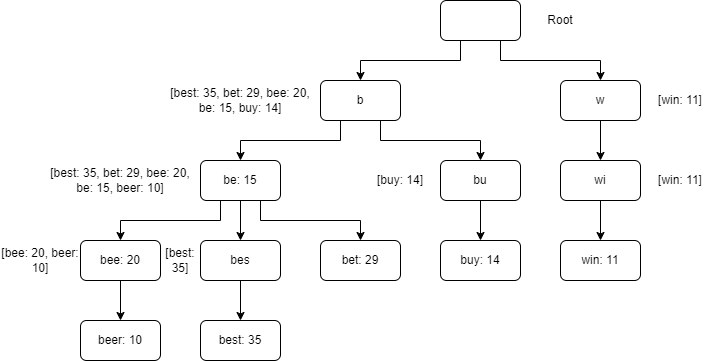

The diagram above was exported from draw.io. Its source (the exported page's mxGraphModel, read from the mxfile embedded in the PNG):
<mxGraphModel dx="882" dy="578" grid="1" gridSize="10" guides="1" tooltips="1" connect="1" arrows="1" fold="1" page="1" pageScale="1" pageWidth="850" pageHeight="1100" math="0" shadow="0">
  <root>
    <mxCell id="0" />
    <mxCell id="1" parent="0" />
    <mxCell id="k6kW4inmM4sqcAP__xaA-16" style="edgeStyle=orthogonalEdgeStyle;rounded=0;orthogonalLoop=1;jettySize=auto;html=1;exitX=0.25;exitY=1;exitDx=0;exitDy=0;entryX=0.5;entryY=0;entryDx=0;entryDy=0;" edge="1" parent="1" source="k6kW4inmM4sqcAP__xaA-1" target="k6kW4inmM4sqcAP__xaA-7">
      <mxGeometry relative="1" as="geometry" />
    </mxCell>
    <mxCell id="k6kW4inmM4sqcAP__xaA-17" style="edgeStyle=orthogonalEdgeStyle;rounded=0;orthogonalLoop=1;jettySize=auto;html=1;exitX=0.75;exitY=1;exitDx=0;exitDy=0;entryX=0.5;entryY=0;entryDx=0;entryDy=0;" edge="1" parent="1" source="k6kW4inmM4sqcAP__xaA-1" target="k6kW4inmM4sqcAP__xaA-8">
      <mxGeometry relative="1" as="geometry" />
    </mxCell>
    <mxCell id="k6kW4inmM4sqcAP__xaA-1" value="" style="rounded=1;whiteSpace=wrap;html=1;" vertex="1" parent="1">
      <mxGeometry x="480" y="40" width="80" height="40" as="geometry" />
    </mxCell>
    <mxCell id="k6kW4inmM4sqcAP__xaA-22" style="edgeStyle=orthogonalEdgeStyle;rounded=0;orthogonalLoop=1;jettySize=auto;html=1;exitX=0.5;exitY=1;exitDx=0;exitDy=0;" edge="1" parent="1" source="k6kW4inmM4sqcAP__xaA-2" target="k6kW4inmM4sqcAP__xaA-5">
      <mxGeometry relative="1" as="geometry" />
    </mxCell>
    <mxCell id="k6kW4inmM4sqcAP__xaA-23" style="edgeStyle=orthogonalEdgeStyle;rounded=0;orthogonalLoop=1;jettySize=auto;html=1;exitX=0.75;exitY=1;exitDx=0;exitDy=0;entryX=0.5;entryY=0;entryDx=0;entryDy=0;" edge="1" parent="1" source="k6kW4inmM4sqcAP__xaA-2" target="k6kW4inmM4sqcAP__xaA-6">
      <mxGeometry relative="1" as="geometry" />
    </mxCell>
    <mxCell id="k6kW4inmM4sqcAP__xaA-24" style="edgeStyle=orthogonalEdgeStyle;rounded=0;orthogonalLoop=1;jettySize=auto;html=1;exitX=0.25;exitY=1;exitDx=0;exitDy=0;entryX=0.5;entryY=0;entryDx=0;entryDy=0;" edge="1" parent="1" source="k6kW4inmM4sqcAP__xaA-2" target="k6kW4inmM4sqcAP__xaA-4">
      <mxGeometry relative="1" as="geometry" />
    </mxCell>
    <mxCell id="k6kW4inmM4sqcAP__xaA-2" value="be: 15" style="rounded=1;whiteSpace=wrap;html=1;" vertex="1" parent="1">
      <mxGeometry x="240" y="200" width="80" height="40" as="geometry" />
    </mxCell>
    <mxCell id="k6kW4inmM4sqcAP__xaA-25" style="edgeStyle=orthogonalEdgeStyle;rounded=0;orthogonalLoop=1;jettySize=auto;html=1;exitX=0.5;exitY=1;exitDx=0;exitDy=0;entryX=0.5;entryY=0;entryDx=0;entryDy=0;" edge="1" parent="1" source="k6kW4inmM4sqcAP__xaA-4" target="k6kW4inmM4sqcAP__xaA-15">
      <mxGeometry relative="1" as="geometry" />
    </mxCell>
    <mxCell id="k6kW4inmM4sqcAP__xaA-4" value="bee: 20" style="rounded=1;whiteSpace=wrap;html=1;" vertex="1" parent="1">
      <mxGeometry x="120" y="280" width="80" height="40" as="geometry" />
    </mxCell>
    <mxCell id="k6kW4inmM4sqcAP__xaA-26" style="edgeStyle=orthogonalEdgeStyle;rounded=0;orthogonalLoop=1;jettySize=auto;html=1;exitX=0.5;exitY=1;exitDx=0;exitDy=0;entryX=0.5;entryY=0;entryDx=0;entryDy=0;" edge="1" parent="1" source="k6kW4inmM4sqcAP__xaA-5" target="k6kW4inmM4sqcAP__xaA-14">
      <mxGeometry relative="1" as="geometry" />
    </mxCell>
    <mxCell id="k6kW4inmM4sqcAP__xaA-5" value="bes" style="rounded=1;whiteSpace=wrap;html=1;" vertex="1" parent="1">
      <mxGeometry x="240" y="280" width="80" height="40" as="geometry" />
    </mxCell>
    <mxCell id="k6kW4inmM4sqcAP__xaA-6" value="bet: 29" style="rounded=1;whiteSpace=wrap;html=1;" vertex="1" parent="1">
      <mxGeometry x="360" y="280" width="80" height="40" as="geometry" />
    </mxCell>
    <mxCell id="k6kW4inmM4sqcAP__xaA-20" style="edgeStyle=orthogonalEdgeStyle;rounded=0;orthogonalLoop=1;jettySize=auto;html=1;exitX=0.75;exitY=1;exitDx=0;exitDy=0;entryX=0.5;entryY=0;entryDx=0;entryDy=0;" edge="1" parent="1" source="k6kW4inmM4sqcAP__xaA-7" target="k6kW4inmM4sqcAP__xaA-11">
      <mxGeometry relative="1" as="geometry" />
    </mxCell>
    <mxCell id="k6kW4inmM4sqcAP__xaA-21" style="edgeStyle=orthogonalEdgeStyle;rounded=0;orthogonalLoop=1;jettySize=auto;html=1;exitX=0.25;exitY=1;exitDx=0;exitDy=0;" edge="1" parent="1" source="k6kW4inmM4sqcAP__xaA-7" target="k6kW4inmM4sqcAP__xaA-2">
      <mxGeometry relative="1" as="geometry" />
    </mxCell>
    <mxCell id="k6kW4inmM4sqcAP__xaA-7" value="b" style="rounded=1;whiteSpace=wrap;html=1;" vertex="1" parent="1">
      <mxGeometry x="360" y="120" width="80" height="40" as="geometry" />
    </mxCell>
    <mxCell id="k6kW4inmM4sqcAP__xaA-18" style="edgeStyle=orthogonalEdgeStyle;rounded=0;orthogonalLoop=1;jettySize=auto;html=1;exitX=0.5;exitY=1;exitDx=0;exitDy=0;entryX=0.5;entryY=0;entryDx=0;entryDy=0;" edge="1" parent="1" source="k6kW4inmM4sqcAP__xaA-8" target="k6kW4inmM4sqcAP__xaA-9">
      <mxGeometry relative="1" as="geometry" />
    </mxCell>
    <mxCell id="k6kW4inmM4sqcAP__xaA-8" value="w" style="rounded=1;whiteSpace=wrap;html=1;" vertex="1" parent="1">
      <mxGeometry x="600" y="120" width="80" height="40" as="geometry" />
    </mxCell>
    <mxCell id="k6kW4inmM4sqcAP__xaA-19" style="edgeStyle=orthogonalEdgeStyle;rounded=0;orthogonalLoop=1;jettySize=auto;html=1;exitX=0.5;exitY=1;exitDx=0;exitDy=0;entryX=0.5;entryY=0;entryDx=0;entryDy=0;" edge="1" parent="1" source="k6kW4inmM4sqcAP__xaA-9" target="k6kW4inmM4sqcAP__xaA-12">
      <mxGeometry relative="1" as="geometry" />
    </mxCell>
    <mxCell id="k6kW4inmM4sqcAP__xaA-9" value="wi" style="rounded=1;whiteSpace=wrap;html=1;" vertex="1" parent="1">
      <mxGeometry x="600" y="200" width="80" height="40" as="geometry" />
    </mxCell>
    <mxCell id="k6kW4inmM4sqcAP__xaA-10" value="buy: 14" style="rounded=1;whiteSpace=wrap;html=1;" vertex="1" parent="1">
      <mxGeometry x="480" y="280" width="80" height="40" as="geometry" />
    </mxCell>
    <mxCell id="k6kW4inmM4sqcAP__xaA-27" style="edgeStyle=orthogonalEdgeStyle;rounded=0;orthogonalLoop=1;jettySize=auto;html=1;exitX=0.5;exitY=1;exitDx=0;exitDy=0;entryX=0.5;entryY=0;entryDx=0;entryDy=0;" edge="1" parent="1" source="k6kW4inmM4sqcAP__xaA-11" target="k6kW4inmM4sqcAP__xaA-10">
      <mxGeometry relative="1" as="geometry" />
    </mxCell>
    <mxCell id="k6kW4inmM4sqcAP__xaA-11" value="bu" style="rounded=1;whiteSpace=wrap;html=1;" vertex="1" parent="1">
      <mxGeometry x="480" y="200" width="80" height="40" as="geometry" />
    </mxCell>
    <mxCell id="k6kW4inmM4sqcAP__xaA-12" value="win: 11" style="rounded=1;whiteSpace=wrap;html=1;" vertex="1" parent="1">
      <mxGeometry x="600" y="280" width="80" height="40" as="geometry" />
    </mxCell>
    <mxCell id="k6kW4inmM4sqcAP__xaA-13" value="Root" style="text;html=1;strokeColor=none;fillColor=none;align=center;verticalAlign=middle;whiteSpace=wrap;rounded=0;" vertex="1" parent="1">
      <mxGeometry x="560" y="40" width="80" height="40" as="geometry" />
    </mxCell>
    <mxCell id="k6kW4inmM4sqcAP__xaA-14" value="best: 35" style="rounded=1;whiteSpace=wrap;html=1;" vertex="1" parent="1">
      <mxGeometry x="240" y="360" width="80" height="40" as="geometry" />
    </mxCell>
    <mxCell id="k6kW4inmM4sqcAP__xaA-15" value="beer: 10" style="rounded=1;whiteSpace=wrap;html=1;" vertex="1" parent="1">
      <mxGeometry x="120" y="360" width="80" height="40" as="geometry" />
    </mxCell>
    <mxCell id="k6kW4inmM4sqcAP__xaA-28" value="[win: 11]" style="text;html=1;strokeColor=none;fillColor=none;align=center;verticalAlign=middle;whiteSpace=wrap;rounded=0;" vertex="1" parent="1">
      <mxGeometry x="680" y="120" width="80" height="40" as="geometry" />
    </mxCell>
    <mxCell id="k6kW4inmM4sqcAP__xaA-29" value="[win: 11]" style="text;html=1;strokeColor=none;fillColor=none;align=center;verticalAlign=middle;whiteSpace=wrap;rounded=0;" vertex="1" parent="1">
      <mxGeometry x="680" y="200" width="80" height="40" as="geometry" />
    </mxCell>
    <mxCell id="k6kW4inmM4sqcAP__xaA-30" value="[buy: 14]" style="text;html=1;strokeColor=none;fillColor=none;align=center;verticalAlign=middle;whiteSpace=wrap;rounded=0;" vertex="1" parent="1">
      <mxGeometry x="400" y="200" width="80" height="40" as="geometry" />
    </mxCell>
    <mxCell id="k6kW4inmM4sqcAP__xaA-31" value="[best: 35, bet: 29, bee: 20, be: 15, buy: 14]" style="text;html=1;strokeColor=none;fillColor=none;align=center;verticalAlign=middle;whiteSpace=wrap;rounded=0;" vertex="1" parent="1">
      <mxGeometry x="200" y="120" width="160" height="40" as="geometry" />
    </mxCell>
    <mxCell id="k6kW4inmM4sqcAP__xaA-32" value="[best: 35, bet: 29, bee: 20, be: 15, beer: 10]" style="text;html=1;strokeColor=none;fillColor=none;align=center;verticalAlign=middle;whiteSpace=wrap;rounded=0;" vertex="1" parent="1">
      <mxGeometry x="80" y="200" width="160" height="40" as="geometry" />
    </mxCell>
    <mxCell id="k6kW4inmM4sqcAP__xaA-33" value="[bee: 20, beer: 10]" style="text;html=1;strokeColor=none;fillColor=none;align=center;verticalAlign=middle;whiteSpace=wrap;rounded=0;" vertex="1" parent="1">
      <mxGeometry x="40" y="280" width="80" height="40" as="geometry" />
    </mxCell>
    <mxCell id="k6kW4inmM4sqcAP__xaA-34" value="[best: 35]" style="text;html=1;strokeColor=none;fillColor=none;align=center;verticalAlign=middle;whiteSpace=wrap;rounded=0;" vertex="1" parent="1">
      <mxGeometry x="200" y="280" width="40" height="40" as="geometry" />
    </mxCell>
  </root>
</mxGraphModel>